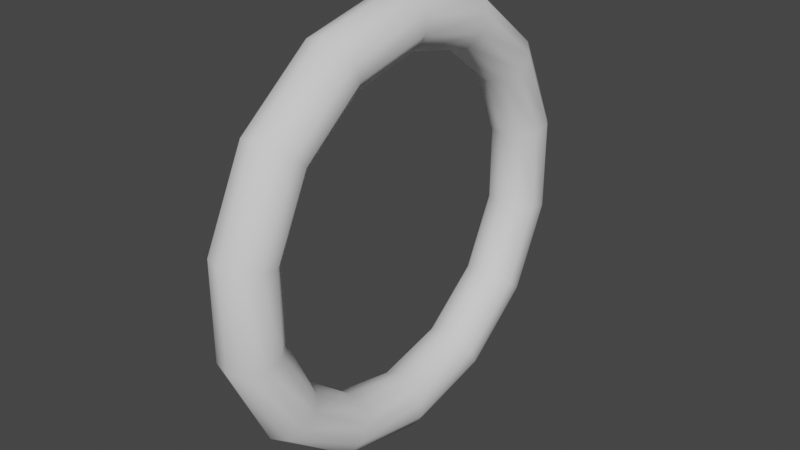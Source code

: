 # Source: animatedMputh.blend  (saved by Blender 3.3.6; exported with 4.5.12 LTS)
import bpy
from mathutils import Matrix  # noqa: F401  (used for matrix-valued properties, if any)

bpy.ops.wm.read_factory_settings(use_empty=True)
scene = bpy.context.scene
scene.name = 'Scene'

# ---- collections
col_collection = bpy.data.collections.new('Collection'); scene.collection.children.link(col_collection)

# ---- world
world_world = bpy.data.worlds.new('World'); scene.world = world_world
world_world.use_nodes = True; world_world.node_tree.nodes.clear()
_N = world_world.node_tree.nodes; _L = world_world.node_tree.links
n0 = _N.new('ShaderNodeOutputWorld'); n0.name = 'World Output'; n0.location = (300, 300)
n1 = _N.new('ShaderNodeBackground'); n1.name = 'Background'; n1.location = (10, 300)
n1.inputs[0].default_value = (0.05088, 0.05088, 0.05088, 1.0)
_L.new(n1.outputs[0], n0.inputs[0])
n0.is_active_output = True
world_world.color = (0.05088, 0.05088, 0.05088)
world_world.use_sun_shadow = False
world_world.sun_shadow_jitter_overblur = 0.0

# ---- meshes
me_torus = bpy.data.meshes.new('Torus')
me_torus.from_pydata([(1.15, 0.0, 0.0), (1.121, 0.0, 0.08817), (1.046, 0.0, 0.1427), (0.9536, 0.0, 0.1427), (0.8786, 0.0, 0.08817), (0.85, 0.0, 1.837e-17), (0.8786, 0.0, -0.08817), (0.9536, 0.0, -0.1427), (1.046, 0.0, -0.1427), (1.121, 0.0, -0.08817), (1.036, 0.499, 0.0), (1.01, 0.4865, 0.08817), (0.9427, 0.454, 0.1427), (0.8592, 0.4138, 0.1427), (0.7916, 0.3812, 0.08817), (0.7658, 0.3688, 1.837e-17), (0.7916, 0.3812, -0.08817), (0.8592, 0.4138, -0.1427), (0.9427, 0.454, -0.1427), (1.01, 0.4865, -0.08817), (0.717, 0.8991, 0.0), (0.6992, 0.8767, 0.08817), (0.6524, 0.8181, 0.1427), (0.5946, 0.7456, 0.1427), (0.5478, 0.687, 0.08817), (0.53, 0.6646, 1.837e-17), (0.5478, 0.687, -0.08817), (0.5946, 0.7456, -0.1427), (0.6524, 0.8181, -0.1427), (0.6992, 0.8767, -0.08817), (0.2559, 1.121, 0.0), (0.2495, 1.093, 0.08817), (0.2328, 1.02, 0.1427), (0.2122, 0.9297, 0.1427), (0.1955, 0.8566, 0.08817), (0.1891, 0.8287, 1.837e-17), (0.1955, 0.8566, -0.08817), (0.2122, 0.9297, -0.1427), (0.2328, 1.02, -0.1427), (0.2495, 1.093, -0.08817), (-0.2559, 1.121, 0.0), (-0.2495, 1.093, 0.08817), (-0.2328, 1.02, 0.1427), (-0.2122, 0.9297, 0.1427), (-0.1955, 0.8566, 0.08817), (-0.1891, 0.8287, 1.837e-17), (-0.1955, 0.8566, -0.08817), (-0.2122, 0.9297, -0.1427), (-0.2328, 1.02, -0.1427), (-0.2495, 1.093, -0.08817), (-0.717, 0.8991, 0.0), (-0.6992, 0.8767, 0.08817), (-0.6524, 0.8181, 0.1427), (-0.5946, 0.7456, 0.1427), (-0.5478, 0.687, 0.08817), (-0.53, 0.6646, 1.837e-17), (-0.5478, 0.687, -0.08817), (-0.5946, 0.7456, -0.1427), (-0.6524, 0.8181, -0.1427), (-0.6992, 0.8767, -0.08817), (-1.036, 0.499, 0.0), (-1.01, 0.4865, 0.08817), (-0.9427, 0.454, 0.1427), (-0.8592, 0.4138, 0.1427), (-0.7916, 0.3812, 0.08817), (-0.7658, 0.3688, 1.837e-17), (-0.7916, 0.3812, -0.08817), (-0.8592, 0.4138, -0.1427), (-0.9427, 0.454, -0.1427), (-1.01, 0.4865, -0.08817), (-1.15, 1.005e-07, 0.0), (-1.121, 9.803e-08, 0.08817), (-1.046, 9.148e-08, 0.1427), (-0.9536, 8.337e-08, 0.1427), (-0.8786, 7.681e-08, 0.08817), (-0.85, 7.431e-08, 1.837e-17), (-0.8786, 7.681e-08, -0.08817), (-0.9536, 8.337e-08, -0.1427), (-1.046, 9.148e-08, -0.1427), (-1.121, 9.803e-08, -0.08817), (-1.036, -0.499, 0.0), (-1.01, -0.4865, 0.08817), (-0.9427, -0.454, 0.1427), (-0.8592, -0.4138, 0.1427), (-0.7916, -0.3812, 0.08817), (-0.7658, -0.3688, 1.837e-17), (-0.7916, -0.3812, -0.08817), (-0.8592, -0.4138, -0.1427), (-0.9427, -0.454, -0.1427), (-1.01, -0.4865, -0.08817), (-0.717, -0.8991, 0.0), (-0.6992, -0.8767, 0.08817), (-0.6524, -0.8181, 0.1427), (-0.5946, -0.7456, 0.1427), (-0.5478, -0.687, 0.08817), (-0.53, -0.6646, 1.837e-17), (-0.5478, -0.687, -0.08817), (-0.5946, -0.7456, -0.1427), (-0.6524, -0.8181, -0.1427), (-0.6992, -0.8767, -0.08817), (-0.2559, -1.121, 0.0), (-0.2495, -1.093, 0.08817), (-0.2328, -1.02, 0.1427), (-0.2122, -0.9297, 0.1427), (-0.1955, -0.8566, 0.08817), (-0.1891, -0.8287, 1.837e-17), (-0.1955, -0.8566, -0.08817), (-0.2122, -0.9297, -0.1427), (-0.2328, -1.02, -0.1427), (-0.2495, -1.093, -0.08817), (0.2559, -1.121, 0.0), (0.2495, -1.093, 0.08817), (0.2328, -1.02, 0.1427), (0.2122, -0.9297, 0.1427), (0.1955, -0.8566, 0.08817), (0.1891, -0.8287, 1.837e-17), (0.1955, -0.8566, -0.08817), (0.2122, -0.9297, -0.1427), (0.2328, -1.02, -0.1427), (0.2495, -1.093, -0.08817), (0.717, -0.8991, 0.0), (0.6992, -0.8767, 0.08817), (0.6524, -0.8181, 0.1427), (0.5946, -0.7456, 0.1427), (0.5478, -0.687, 0.08817), (0.53, -0.6646, 1.837e-17), (0.5478, -0.687, -0.08817), (0.5946, -0.7456, -0.1427), (0.6524, -0.8181, -0.1427), (0.6992, -0.8767, -0.08817), (1.036, -0.499, 0.0), (1.01, -0.4865, 0.08817), (0.9427, -0.454, 0.1427), (0.8592, -0.4138, 0.1427), (0.7916, -0.3812, 0.08817), (0.7658, -0.3688, 1.837e-17), (0.7916, -0.3812, -0.08817), (0.8592, -0.4138, -0.1427), (0.9427, -0.454, -0.1427), (1.01, -0.4865, -0.08817)], [], [(0, 10, 11, 1), (1, 11, 12, 2), (2, 12, 13, 3), (3, 13, 14, 4), (4, 14, 15, 5), (5, 15, 16, 6), (6, 16, 17, 7), (7, 17, 18, 8), (8, 18, 19, 9), (9, 19, 10, 0), (10, 20, 21, 11), (11, 21, 22, 12), (12, 22, 23, 13), (13, 23, 24, 14), (14, 24, 25, 15), (15, 25, 26, 16), (16, 26, 27, 17), (17, 27, 28, 18), (18, 28, 29, 19), (19, 29, 20, 10), (20, 30, 31, 21), (21, 31, 32, 22), (22, 32, 33, 23), (23, 33, 34, 24), (24, 34, 35, 25), (25, 35, 36, 26), (26, 36, 37, 27), (27, 37, 38, 28), (28, 38, 39, 29), (29, 39, 30, 20), (30, 40, 41, 31), (31, 41, 42, 32), (32, 42, 43, 33), (33, 43, 44, 34), (34, 44, 45, 35), (35, 45, 46, 36), (36, 46, 47, 37), (37, 47, 48, 38), (38, 48, 49, 39), (39, 49, 40, 30), (40, 50, 51, 41), (41, 51, 52, 42), (42, 52, 53, 43), (43, 53, 54, 44), (44, 54, 55, 45), (45, 55, 56, 46), (46, 56, 57, 47), (47, 57, 58, 48), (48, 58, 59, 49), (49, 59, 50, 40), (50, 60, 61, 51), (51, 61, 62, 52), (52, 62, 63, 53), (53, 63, 64, 54), (54, 64, 65, 55), (55, 65, 66, 56), (56, 66, 67, 57), (57, 67, 68, 58), (58, 68, 69, 59), (59, 69, 60, 50), (60, 70, 71, 61), (61, 71, 72, 62), (62, 72, 73, 63), (63, 73, 74, 64), (64, 74, 75, 65), (65, 75, 76, 66), (66, 76, 77, 67), (67, 77, 78, 68), (68, 78, 79, 69), (69, 79, 70, 60), (70, 80, 81, 71), (71, 81, 82, 72), (72, 82, 83, 73), (73, 83, 84, 74), (74, 84, 85, 75), (75, 85, 86, 76), (76, 86, 87, 77), (77, 87, 88, 78), (78, 88, 89, 79), (79, 89, 80, 70), (80, 90, 91, 81), (81, 91, 92, 82), (82, 92, 93, 83), (83, 93, 94, 84), (84, 94, 95, 85), (85, 95, 96, 86), (86, 96, 97, 87), (87, 97, 98, 88), (88, 98, 99, 89), (89, 99, 90, 80), (90, 100, 101, 91), (91, 101, 102, 92), (92, 102, 103, 93), (93, 103, 104, 94), (94, 104, 105, 95), (95, 105, 106, 96), (96, 106, 107, 97), (97, 107, 108, 98), (98, 108, 109, 99), (99, 109, 100, 90), (100, 110, 111, 101), (101, 111, 112, 102), (102, 112, 113, 103), (103, 113, 114, 104), (104, 114, 115, 105), (105, 115, 116, 106), (106, 116, 117, 107), (107, 117, 118, 108), (108, 118, 119, 109), (109, 119, 110, 100), (110, 120, 121, 111), (111, 121, 122, 112), (112, 122, 123, 113), (113, 123, 124, 114), (114, 124, 125, 115), (115, 125, 126, 116), (116, 126, 127, 117), (117, 127, 128, 118), (118, 128, 129, 119), (119, 129, 120, 110), (120, 130, 131, 121), (121, 131, 132, 122), (122, 132, 133, 123), (123, 133, 134, 124), (124, 134, 135, 125), (125, 135, 136, 126), (126, 136, 137, 127), (127, 137, 138, 128), (128, 138, 139, 129), (129, 139, 130, 120), (130, 0, 1, 131), (131, 1, 2, 132), (132, 2, 3, 133), (133, 3, 4, 134), (134, 4, 5, 135), (135, 5, 6, 136), (136, 6, 7, 137), (137, 7, 8, 138), (138, 8, 9, 139), (139, 9, 0, 130)])
me_torus.polygons.foreach_set('use_smooth', [True] * 140)
_uv = me_torus.uv_layers.new(name='UVMap')
_uv.uv.foreach_set('vector', [0.5, 0.6, 0.5714, 0.6, 0.5714, 0.7, 0.5, 0.7, 0.5, 0.7, 0.5714, 0.7, 0.5714, 0.8, 0.5, 0.8, 0.5, 0.8, 0.5714, 0.8, 0.5714, 0.9, 0.5, 0.9, 0.5, 0.9, 0.5714, 0.9, 0.5714, 1.0, 0.5, 1.0, 0.5, -1.11e-16, 0.5714, -1.11e-16, 0.5714, 0.1, 0.5, 0.1, 0.5, 0.1, 0.5714, 0.1, 0.5714, 0.2, 0.5, 0.2, 0.5, 0.2, 0.5714, 0.2, 0.5714, 0.3, 0.5, 0.3, 0.5, 0.3, 0.5714, 0.3, 0.5714, 0.4, 0.5, 0.4, 0.5, 0.4, 0.5714, 0.4, 0.5714, 0.5, 0.5, 0.5, 0.5, 0.5, 0.5714, 0.5, 0.5714, 0.6, 0.5, 0.6, 0.5714, 0.6, 0.6429, 0.6, 0.6429, 0.7, 0.5714, 0.7, 0.5714, 0.7, 0.6429, 0.7, 0.6429, 0.8, 0.5714, 0.8, 0.5714, 0.8, 0.6429, 0.8, 0.6429, 0.9, 0.5714, 0.9, 0.5714, 0.9, 0.6429, 0.9, 0.6429, 1.0, 0.5714, 1.0, 0.5714, -1.11e-16, 0.6429, -1.11e-16, 0.6429, 0.1, 0.5714, 0.1, 0.5714, 0.1, 0.6429, 0.1, 0.6429, 0.2, 0.5714, 0.2, 0.5714, 0.2, 0.6429, 0.2, 0.6429, 0.3, 0.5714, 0.3, 0.5714, 0.3, 0.6429, 0.3, 0.6429, 0.4, 0.5714, 0.4, 0.5714, 0.4, 0.6429, 0.4, 0.6429, 0.5, 0.5714, 0.5, 0.5714, 0.5, 0.6429, 0.5, 0.6429, 0.6, 0.5714, 0.6, 0.6429, 0.6, 0.7143, 0.6, 0.7143, 0.7, 0.6429, 0.7, 0.6429, 0.7, 0.7143, 0.7, 0.7143, 0.8, 0.6429, 0.8, 0.6429, 0.8, 0.7143, 0.8, 0.7143, 0.9, 0.6429, 0.9, 0.6429, 0.9, 0.7143, 0.9, 0.7143, 1.0, 0.6429, 1.0, 0.6429, -1.11e-16, 0.7143, -1.11e-16, 0.7143, 0.1, 0.6429, 0.1, 0.6429, 0.1, 0.7143, 0.1, 0.7143, 0.2, 0.6429, 0.2, 0.6429, 0.2, 0.7143, 0.2, 0.7143, 0.3, 0.6429, 0.3, 0.6429, 0.3, 0.7143, 0.3, 0.7143, 0.4, 0.6429, 0.4, 0.6429, 0.4, 0.7143, 0.4, 0.7143, 0.5, 0.6429, 0.5, 0.6429, 0.5, 0.7143, 0.5, 0.7143, 0.6, 0.6429, 0.6, 0.7143, 0.6, 0.7857, 0.6, 0.7857, 0.7, 0.7143, 0.7, 0.7143, 0.7, 0.7857, 0.7, 0.7857, 0.8, 0.7143, 0.8, 0.7143, 0.8, 0.7857, 0.8, 0.7857, 0.9, 0.7143, 0.9, 0.7143, 0.9, 0.7857, 0.9, 0.7857, 1.0, 0.7143, 1.0, 0.7143, -1.11e-16, 0.7857, -1.11e-16, 0.7857, 0.1, 0.7143, 0.1, 0.7143, 0.1, 0.7857, 0.1, 0.7857, 0.2, 0.7143, 0.2, 0.7143, 0.2, 0.7857, 0.2, 0.7857, 0.3, 0.7143, 0.3, 0.7143, 0.3, 0.7857, 0.3, 0.7857, 0.4, 0.7143, 0.4, 0.7143, 0.4, 0.7857, 0.4, 0.7857, 0.5, 0.7143, 0.5, 0.7143, 0.5, 0.7857, 0.5, 0.7857, 0.6, 0.7143, 0.6, 0.7857, 0.6, 0.8571, 0.6, 0.8571, 0.7, 0.7857, 0.7, 0.7857, 0.7, 0.8571, 0.7, 0.8571, 0.8, 0.7857, 0.8, 0.7857, 0.8, 0.8571, 0.8, 0.8571, 0.9, 0.7857, 0.9, 0.7857, 0.9, 0.8571, 0.9, 0.8571, 1.0, 0.7857, 1.0, 0.7857, -1.11e-16, 0.8571, -1.11e-16, 0.8571, 0.1, 0.7857, 0.1, 0.7857, 0.1, 0.8571, 0.1, 0.8571, 0.2, 0.7857, 0.2, 0.7857, 0.2, 0.8571, 0.2, 0.8571, 0.3, 0.7857, 0.3, 0.7857, 0.3, 0.8571, 0.3, 0.8571, 0.4, 0.7857, 0.4, 0.7857, 0.4, 0.8571, 0.4, 0.8571, 0.5, 0.7857, 0.5, 0.7857, 0.5, 0.8571, 0.5, 0.8571, 0.6, 0.7857, 0.6, 0.8571, 0.6, 0.9286, 0.6, 0.9286, 0.7, 0.8571, 0.7, 0.8571, 0.7, 0.9286, 0.7, 0.9286, 0.8, 0.8571, 0.8, 0.8571, 0.8, 0.9286, 0.8, 0.9286, 0.9, 0.8571, 0.9, 0.8571, 0.9, 0.9286, 0.9, 0.9286, 1.0, 0.8571, 1.0, 0.8571, -1.11e-16, 0.9286, -1.11e-16, 0.9286, 0.1, 0.8571, 0.1, 0.8571, 0.1, 0.9286, 0.1, 0.9286, 0.2, 0.8571, 0.2, 0.8571, 0.2, 0.9286, 0.2, 0.9286, 0.3, 0.8571, 0.3, 0.8571, 0.3, 0.9286, 0.3, 0.9286, 0.4, 0.8571, 0.4, 0.8571, 0.4, 0.9286, 0.4, 0.9286, 0.5, 0.8571, 0.5, 0.8571, 0.5, 0.9286, 0.5, 0.9286, 0.6, 0.8571, 0.6, 0.9286, 0.6, 1.0, 0.6, 1.0, 0.7, 0.9286, 0.7, 0.9286, 0.7, 1.0, 0.7, 1.0, 0.8, 0.9286, 0.8, 0.9286, 0.8, 1.0, 0.8, 1.0, 0.9, 0.9286, 0.9, 0.9286, 0.9, 1.0, 0.9, 1.0, 1.0, 0.9286, 1.0, 0.9286, -1.11e-16, 1.0, -1.11e-16, 1.0, 0.1, 0.9286, 0.1, 0.9286, 0.1, 1.0, 0.1, 1.0, 0.2, 0.9286, 0.2, 0.9286, 0.2, 1.0, 0.2, 1.0, 0.3, 0.9286, 0.3, 0.9286, 0.3, 1.0, 0.3, 1.0, 0.4, 0.9286, 0.4, 0.9286, 0.4, 1.0, 0.4, 1.0, 0.5, 0.9286, 0.5, 0.9286, 0.5, 1.0, 0.5, 1.0, 0.6, 0.9286, 0.6, -2.22e-16, 0.6, 0.07143, 0.6, 0.07143, 0.7, -2.22e-16, 0.7, -2.22e-16, 0.7, 0.07143, 0.7, 0.07143, 0.8, -2.22e-16, 0.8, -2.22e-16, 0.8, 0.07143, 0.8, 0.07143, 0.9, -2.22e-16, 0.9, -2.22e-16, 0.9, 0.07143, 0.9, 0.07143, 1.0, -2.22e-16, 1.0, -2.22e-16, -1.11e-16, 0.07143, -1.11e-16, 0.07143, 0.1, -2.22e-16, 0.1, -2.22e-16, 0.1, 0.07143, 0.1, 0.07143, 0.2, -2.22e-16, 0.2, -2.22e-16, 0.2, 0.07143, 0.2, 0.07143, 0.3, -2.22e-16, 0.3, -2.22e-16, 0.3, 0.07143, 0.3, 0.07143, 0.4, -2.22e-16, 0.4, -2.22e-16, 0.4, 0.07143, 0.4, 0.07143, 0.5, -2.22e-16, 0.5, -2.22e-16, 0.5, 0.07143, 0.5, 0.07143, 0.6, -2.22e-16, 0.6, 0.07143, 0.6, 0.1429, 0.6, 0.1429, 0.7, 0.07143, 0.7, 0.07143, 0.7, 0.1429, 0.7, 0.1429, 0.8, 0.07143, 0.8, 0.07143, 0.8, 0.1429, 0.8, 0.1429, 0.9, 0.07143, 0.9, 0.07143, 0.9, 0.1429, 0.9, 0.1429, 1.0, 0.07143, 1.0, 0.07143, -1.11e-16, 0.1429, -1.11e-16, 0.1429, 0.1, 0.07143, 0.1, 0.07143, 0.1, 0.1429, 0.1, 0.1429, 0.2, 0.07143, 0.2, 0.07143, 0.2, 0.1429, 0.2, 0.1429, 0.3, 0.07143, 0.3, 0.07143, 0.3, 0.1429, 0.3, 0.1429, 0.4, 0.07143, 0.4, 0.07143, 0.4, 0.1429, 0.4, 0.1429, 0.5, 0.07143, 0.5, 0.07143, 0.5, 0.1429, 0.5, 0.1429, 0.6, 0.07143, 0.6, 0.1429, 0.6, 0.2143, 0.6, 0.2143, 0.7, 0.1429, 0.7, 0.1429, 0.7, 0.2143, 0.7, 0.2143, 0.8, 0.1429, 0.8, 0.1429, 0.8, 0.2143, 0.8, 0.2143, 0.9, 0.1429, 0.9, 0.1429, 0.9, 0.2143, 0.9, 0.2143, 1.0, 0.1429, 1.0, 0.1429, -1.11e-16, 0.2143, -1.11e-16, 0.2143, 0.1, 0.1429, 0.1, 0.1429, 0.1, 0.2143, 0.1, 0.2143, 0.2, 0.1429, 0.2, 0.1429, 0.2, 0.2143, 0.2, 0.2143, 0.3, 0.1429, 0.3, 0.1429, 0.3, 0.2143, 0.3, 0.2143, 0.4, 0.1429, 0.4, 0.1429, 0.4, 0.2143, 0.4, 0.2143, 0.5, 0.1429, 0.5, 0.1429, 0.5, 0.2143, 0.5, 0.2143, 0.6, 0.1429, 0.6, 0.2143, 0.6, 0.2857, 0.6, 0.2857, 0.7, 0.2143, 0.7, 0.2143, 0.7, 0.2857, 0.7, 0.2857, 0.8, 0.2143, 0.8, 0.2143, 0.8, 0.2857, 0.8, 0.2857, 0.9, 0.2143, 0.9, 0.2143, 0.9, 0.2857, 0.9, 0.2857, 1.0, 0.2143, 1.0, 0.2143, -1.11e-16, 0.2857, -1.11e-16, 0.2857, 0.1, 0.2143, 0.1, 0.2143, 0.1, 0.2857, 0.1, 0.2857, 0.2, 0.2143, 0.2, 0.2143, 0.2, 0.2857, 0.2, 0.2857, 0.3, 0.2143, 0.3, 0.2143, 0.3, 0.2857, 0.3, 0.2857, 0.4, 0.2143, 0.4, 0.2143, 0.4, 0.2857, 0.4, 0.2857, 0.5, 0.2143, 0.5, 0.2143, 0.5, 0.2857, 0.5, 0.2857, 0.6, 0.2143, 0.6, 0.2857, 0.6, 0.3571, 0.6, 0.3571, 0.7, 0.2857, 0.7, 0.2857, 0.7, 0.3571, 0.7, 0.3571, 0.8, 0.2857, 0.8, 0.2857, 0.8, 0.3571, 0.8, 0.3571, 0.9, 0.2857, 0.9, 0.2857, 0.9, 0.3571, 0.9, 0.3571, 1.0, 0.2857, 1.0, 0.2857, -1.11e-16, 0.3571, -1.11e-16, 0.3571, 0.1, 0.2857, 0.1, 0.2857, 0.1, 0.3571, 0.1, 0.3571, 0.2, 0.2857, 0.2, 0.2857, 0.2, 0.3571, 0.2, 0.3571, 0.3, 0.2857, 0.3, 0.2857, 0.3, 0.3571, 0.3, 0.3571, 0.4, 0.2857, 0.4, 0.2857, 0.4, 0.3571, 0.4, 0.3571, 0.5, 0.2857, 0.5, 0.2857, 0.5, 0.3571, 0.5, 0.3571, 0.6, 0.2857, 0.6, 0.3571, 0.6, 0.4286, 0.6, 0.4286, 0.7, 0.3571, 0.7, 0.3571, 0.7, 0.4286, 0.7, 0.4286, 0.8, 0.3571, 0.8, 0.3571, 0.8, 0.4286, 0.8, 0.4286, 0.9, 0.3571, 0.9, 0.3571, 0.9, 0.4286, 0.9, 0.4286, 1.0, 0.3571, 1.0, 0.3571, -1.11e-16, 0.4286, -1.11e-16, 0.4286, 0.1, 0.3571, 0.1, 0.3571, 0.1, 0.4286, 0.1, 0.4286, 0.2, 0.3571, 0.2, 0.3571, 0.2, 0.4286, 0.2, 0.4286, 0.3, 0.3571, 0.3, 0.3571, 0.3, 0.4286, 0.3, 0.4286, 0.4, 0.3571, 0.4, 0.3571, 0.4, 0.4286, 0.4, 0.4286, 0.5, 0.3571, 0.5, 0.3571, 0.5, 0.4286, 0.5, 0.4286, 0.6, 0.3571, 0.6, 0.4286, 0.6, 0.5, 0.6, 0.5, 0.7, 0.4286, 0.7, 0.4286, 0.7, 0.5, 0.7, 0.5, 0.8, 0.4286, 0.8, 0.4286, 0.8, 0.5, 0.8, 0.5, 0.9, 0.4286, 0.9, 0.4286, 0.9, 0.5, 0.9, 0.5, 1.0, 0.4286, 1.0, 0.4286, -1.11e-16, 0.5, -1.11e-16, 0.5, 0.1, 0.4286, 0.1, 0.4286, 0.1, 0.5, 0.1, 0.5, 0.2, 0.4286, 0.2, 0.4286, 0.2, 0.5, 0.2, 0.5, 0.3, 0.4286, 0.3, 0.4286, 0.3, 0.5, 0.3, 0.5, 0.4, 0.4286, 0.4, 0.4286, 0.4, 0.5, 0.4, 0.5, 0.5, 0.4286, 0.5, 0.4286, 0.5, 0.5, 0.5, 0.5, 0.6, 0.4286, 0.6])
me_torus.update()
arm_armature_002 = bpy.data.armatures.new('Armature.002')  # bones are not reproduced

# ---- objects
ob_torus = bpy.data.objects.new('Torus', me_torus)
ob_origin = bpy.data.objects.new('origin', arm_armature_002)

# ---- transforms, parenting, visibility, modifiers, constraints
ob_torus.parent = ob_origin
ob_torus.matrix_parent_inverse = Matrix(((0.6766, -0.0, 0.0, 0.8853), (-0.0, 0.6766, -0.0, 0.0), (0.0, -0.0, 0.6766, 0.487), (-0.0, 0.0, -0.0, 1.0)))
ob_torus.location = (0.0, 0.0, 0.0)
ob_torus.rotation_euler = (-0.0, 1.571, 0.0)
_vg = ob_torus.vertex_groups.new(name='Origin')
for _i, _w in zip([0, 1, 2, 3, 4, 5, 6, 7, 8, 9, 10, 11, 12, 13, 14, 15, 16, 17, 18, 19, 20, 21, 22, 23, 24, 25, 26, 27, 28, 29, 30, 31, 32, 33, 34, 35, 36, 37, 38, 39, 40, 41, 42, 43, 44, 45, 46, 47, 48, 49, 50, 51, 52, 53, 54, 55, 56, 57, 58, 59, 60, 61, 62, 63, 64, 65, 66, 67, 68, 69, 70, 71, 72, 73, 74, 75, 76, 77, 78, 79, 80, 81, 82, 83, 84, 85, 86, 87, 88, 89, 90, 91, 92, 93, 94, 95, 96, 97, 98, 99, 100, 101, 102, 103, 104, 105, 106, 107, 108, 109, 110, 111, 112, 113, 114, 115, 116, 117, 118, 119, 120, 121, 122, 123, 124, 125, 126, 127, 128, 129, 130, 131, 132, 133, 134, 135, 136, 137, 138, 139], [0.0, 0.0, 0.0, 0.0, 0.0, 0.0, 0.0, 0.0, 0.0, 0.0, 0.0, 0.0, 0.0, 0.0, 0.0, 0.0, 0.0, 0.0, 0.0, 0.0, 0.0, 0.0, 0.0, 0.0, 0.0, 0.0, 0.0, 0.0, 0.0, 0.0, 0.0, 0.0, 0.0, 0.0, 0.0, 0.0, 0.0, 0.0, 0.0, 0.0, 0.0, 0.0, 0.0, 0.0, 0.0, 0.0, 0.0, 0.0, 0.0, 0.0, 0.0, 0.0, 0.0, 0.0, 0.0, 0.0, 0.0, 0.0, 0.0, 0.0, 0.0, 0.0, 0.0, 0.0, 0.0, 0.0, 0.0, 0.0, 0.0, 0.0, 0.0, 0.0, 0.0, 0.0, 0.0, 0.0, 0.0, 0.0, 0.0, 0.0, 0.0, 0.0, 0.0, 0.0, 0.0, 0.0, 0.0, 0.0, 0.0, 0.0, 0.0, 0.0, 0.0, 0.0, 0.0, 0.0, 0.0, 0.0, 0.0, 0.0, 0.0, 0.0, 0.0, 0.0, 0.0, 0.0, 0.0, 0.0, 0.0, 0.0, 0.0, 0.0, 0.0, 0.0, 0.0, 0.0, 0.0, 0.0, 0.0, 0.0, 0.0, 0.0, 0.0, 0.0, 0.0, 0.0, 0.0, 0.0, 0.0, 0.0, 0.0, 0.0, 0.0, 0.0, 0.0, 0.0, 0.0, 0.0, 0.0, 0.0]): _vg.add([_i], _w, 'REPLACE')
_vg = ob_torus.vertex_groups.new(name='topLip')
for _i, _w in zip([10, 11, 12, 13, 14, 15, 16, 17, 18, 19, 20, 21, 22, 23, 24, 25, 26, 27, 28, 29, 30, 31, 32, 33, 34, 35, 36, 37, 38, 39, 40, 41, 42, 43, 44, 45, 46, 47, 48, 49, 50, 51, 52, 53, 54, 55, 56, 57, 58, 59, 60, 61, 62, 63, 64, 65, 66, 67, 68, 69, 70, 71, 72, 73, 74, 75, 76, 77, 78, 79, 80, 81, 82, 83, 84, 85, 86, 87, 88, 89, 90, 91, 92, 93, 94, 95, 96, 97, 98, 99, 100, 101, 102, 103, 104, 105, 106, 107, 108, 109, 110, 111, 112, 113, 114, 115, 116, 117, 118, 119, 120, 121, 122, 123, 124, 125, 126, 127, 128, 129, 130, 131, 132, 133, 134, 135, 136, 137, 138, 139], [0.04389, 0.04625, 0.05091, 0.0541, 0.0564, 0.05711, 0.05614, 0.0537, 0.05052, 0.04579, 0.1615, 0.1629, 0.1663, 0.1706, 0.1747, 0.1763, 0.1748, 0.1707, 0.1662, 0.1628, 0.3317, 0.3309, 0.3295, 0.3307, 0.3332, 0.3354, 0.3355, 0.3337, 0.3321, 0.3321, 0.5216, 0.519, 0.5155, 0.5157, 0.5186, 0.5221, 0.5241, 0.5248, 0.5245, 0.5234, 0.7475, 0.745, 0.7386, 0.7293, 0.7281, 0.7286, 0.7309, 0.7347, 0.7397, 0.7455, 0.9252, 0.9238, 0.9199, 0.9153, 0.9121, 0.9109, 0.9119, 0.9151, 0.9195, 0.9235, 0.9979, 0.998, 0.9987, 0.9987, 0.9957, 0.9944, 0.9957, 0.9987, 0.9988, 0.998, 0.9252, 0.9234, 0.9193, 0.9147, 0.9117, 0.9109, 0.9124, 0.9157, 0.9202, 0.9239, 0.7475, 0.7448, 0.7383, 0.7292, 0.7281, 0.7286, 0.731, 0.7349, 0.7399, 0.7457, 0.522, 0.5195, 0.5159, 0.5161, 0.519, 0.5225, 0.5245, 0.5252, 0.5249, 0.5238, 0.3324, 0.3315, 0.3301, 0.3312, 0.3338, 0.336, 0.3362, 0.3346, 0.3329, 0.3329, 0.162, 0.1631, 0.1664, 0.1708, 0.1751, 0.1768, 0.1755, 0.1715, 0.167, 0.1635, 0.04415, 0.04602, 0.05064, 0.05381, 0.05627, 0.05727, 0.05658, 0.05429, 0.05108, 0.04655]): _vg.add([_i], _w, 'REPLACE')
_vg = ob_torus.vertex_groups.new(name='LowLip')
for _i, _w in zip([0, 1, 2, 3, 4, 5, 6, 7, 8, 9, 10, 11, 12, 13, 14, 15, 16, 17, 18, 19, 20, 21, 22, 23, 24, 25, 26, 27, 28, 29, 30, 31, 32, 33, 34, 35, 36, 37, 38, 39, 40, 41, 42, 43, 44, 45, 46, 47, 48, 49, 50, 51, 52, 53, 54, 55, 56, 57, 58, 59, 60, 61, 62, 63, 64, 65, 66, 67, 68, 69, 80, 81, 82, 83, 84, 85, 86, 87, 88, 89, 90, 91, 92, 93, 94, 95, 96, 97, 98, 99, 100, 101, 102, 103, 104, 105, 106, 107, 108, 109, 110, 111, 112, 113, 114, 115, 116, 117, 118, 119, 120, 121, 122, 123, 124, 125, 126, 127, 128, 129, 130, 131, 132, 133, 134, 135, 136, 137, 138, 139], [0.9971, 0.9972, 0.9978, 1.0, 0.9984, 0.9975, 0.9984, 1.0, 0.9978, 0.9972, 0.9347, 0.9329, 0.9288, 0.9243, 0.9213, 0.9206, 0.9223, 0.9257, 0.9301, 0.9336, 0.7759, 0.772, 0.7648, 0.7553, 0.7545, 0.7561, 0.7603, 0.7665, 0.7722, 0.7757, 0.5591, 0.5552, 0.5505, 0.5502, 0.5533, 0.5579, 0.5618, 0.5649, 0.5656, 0.5625, 0.3669, 0.3649, 0.3625, 0.3632, 0.366, 0.3692, 0.3708, 0.371, 0.3701, 0.3686, 0.186, 0.1863, 0.1891, 0.1934, 0.198, 0.2005, 0.2004, 0.198, 0.1939, 0.1887, 0.05496, 0.05587, 0.05857, 0.06186, 0.06442, 0.06555, 0.065, 0.06274, 0.05939, 0.05634, 0.05613, 0.05735, 0.06031, 0.06368, 0.06611, 0.06694, 0.06605, 0.06357, 0.06017, 0.05725, 0.1901, 0.1906, 0.1935, 0.1978, 0.2023, 0.2047, 0.2046, 0.2021, 0.198, 0.1927, 0.3743, 0.3723, 0.3699, 0.3707, 0.3735, 0.3766, 0.3783, 0.3784, 0.3775, 0.376, 0.5699, 0.5662, 0.5617, 0.5616, 0.5646, 0.5689, 0.5725, 0.5753, 0.5759, 0.5731, 0.7905, 0.7886, 0.784, 0.7783, 0.7733, 0.7718, 0.774, 0.7792, 0.7847, 0.789, 0.9391, 0.9379, 0.9345, 0.9304, 0.9272, 0.926, 0.9269, 0.9299, 0.934, 0.9376]): _vg.add([_i], _w, 'REPLACE')
_m = ob_torus.modifiers.new('Armature', 'ARMATURE')
_m.object = ob_origin
ob_origin.location = (-1.309, 0.0, -0.7198)
ob_origin.scale = (1.478, 1.478, 1.478)

# ---- collection membership
col_collection.objects.link(ob_torus)
col_collection.objects.link(ob_origin)

# ---- scene / render settings (as saved in the file)
scene.frame_start = 1; scene.frame_end = 250; scene.frame_set(1)
scene.render.engine = 'BLENDER_EEVEE_NEXT'
scene.cycles.sampling_pattern = 'TABULATED_SOBOL'
scene.cycles.use_light_tree = False
scene.view_settings.view_transform = 'Filmic'
bpy.context.view_layer.update()

# ---- added for rendering (the .blend has no active camera and no usable light): camera, sun
cam_auto = bpy.data.cameras.new('AutoCamera')
cam_auto.lens = 50.0
cam_auto.sensor_width = 36.0
cam_auto.clip_end = 1000.0
ob_auto_camera = bpy.data.objects.new('AutoCamera', cam_auto)
scene.collection.objects.link(ob_auto_camera)
ob_auto_camera.location = (2.98368, -3.58042, 2.38695)
ob_auto_camera.rotation_euler = (1.09748, -7.21219e-08, 0.694738)
scene.camera = ob_auto_camera
light_auto_sun = bpy.data.lights.new('AutoSun', 'SUN')
light_auto_sun.energy = 3.0
light_auto_sun.angle = 0.0523599
ob_auto_sun = bpy.data.objects.new('AutoSun', light_auto_sun)
scene.collection.objects.link(ob_auto_sun)
ob_auto_sun.rotation_euler = (0.872665, 0.174533, 0.523599)
bpy.context.view_layer.update()
